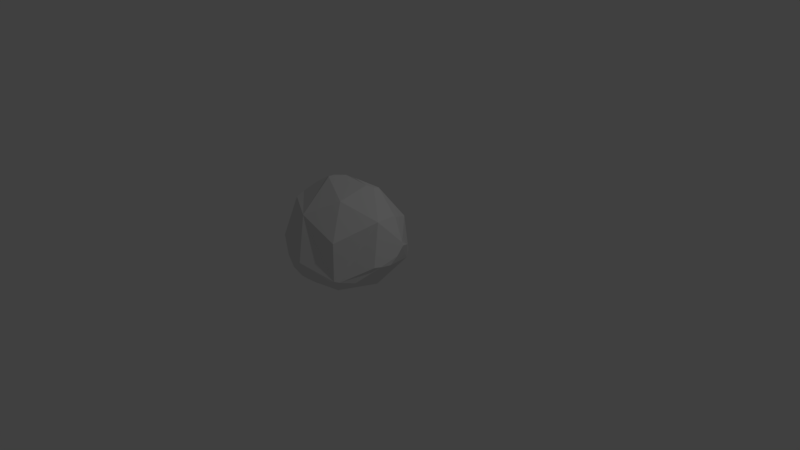 # Source: meat-lump.blend  (saved by Blender 2.78.0; exported with 4.5.12 LTS)
import bpy
from mathutils import Matrix  # noqa: F401  (used for matrix-valued properties, if any)

bpy.ops.wm.read_factory_settings(use_empty=True)
scene = bpy.context.scene
scene.name = 'Scene'

# ---- collections
col_collection_1 = bpy.data.collections.new('Collection 1'); scene.collection.children.link(col_collection_1)

# ---- world
world_world = bpy.data.worlds.new('World'); scene.world = world_world
world_world.color = (0.05088, 0.05088, 0.05088)
world_world.use_sun_shadow = False
world_world.sun_shadow_jitter_overblur = 0.0
world_world.cycles.sampling_method = 'MANUAL'

# ---- cameras
cam_camera = bpy.data.cameras.new('Camera')
cam_camera.clip_end = 100.0
cam_camera.lens = 35.0
cam_camera.sensor_width = 32.0
cam_camera.sensor_height = 18.0
cam_camera.ortho_scale = 7.314
cam_camera.dof.focus_distance = 0.0
cam_camera.dof.aperture_fstop = 128.0

# ---- lights
light_lamp = bpy.data.lights.new('Lamp', 'POINT')
light_lamp.transmission_factor = 0.0
light_lamp.cutoff_distance = 30.0
light_lamp.energy = 100.0
light_lamp.shadow_buffer_clip_start = 1.001
light_lamp.shadow_soft_size = 0.1
light_lamp.shadow_maximum_resolution = 0.006
light_lamp.use_absolute_resolution = True

# ---- meshes
me_icosphere = bpy.data.meshes.new('Icosphere')
me_icosphere.from_pydata([(0.69, -0.02432, -0.3308), (0.2428, -0.3492, 0.5637), (0.3917, 0.1924, -0.7342), (0.2292, -0.3076, -0.4093), (0.9174, 0.1924, 0.1164), (-0.03363, -0.4986, 0.1164), (0.5542, -0.3076, 0.1164), (0.6546, 0.001408, 0.6422), (-0.4942, 0.2374, -0.4472), (-0.3234, -0.2883, 0.4472), (-0.3234, 0.7632, 0.4472), (-0.288, 0.7374, -0.5257), (-0.5509, -0.07158, 0.0), (-0.5509, 0.5464, 0.0), (-0.4505, 0.2374, 0.5257), (-0.02514, -0.07158, 0.8507), (0.7236, 0.5257, -0.4472), (0.2764, 0.8506, 0.4472), (0.2629, 0.809, -0.5257), (0.5878, 0.809, 0.0), (0.0, 1.0, 0.0), (0.6882, 0.5, 0.5257), (0.1625, 0.5, 0.8507), (-0.2195, 0.7957, -0.5127), (-0.02917, 0.5968, -0.7488), (0.02173, 0.4401, -0.8507), (-0.1871, 0.8438, -0.4602), (-0.2024, 0.8907, -0.3274), (-0.2399, 0.8856, -0.2736), (-0.2898, 0.9059, 0.0), (-0.2853, 0.8427, 0.3216), (-0.2127, 0.8312, 0.4661), (-0.1669, 0.8164, 0.5118), (-0.1341, 0.7155, 0.6241), (-0.1577, 0.6428, 0.6714), (-0.09906, 0.4927, 0.7942), (-0.02514, 0.439, 0.8507), (0.1106, 0.3404, 0.8983), (0.193, 0.08689, 0.9272), (0.8952, 0.3859, 0.0), (0.9174, 0.2819, 0.1164), (0.8616, 0.3943, -0.1759), (0.7875, 0.3792, -0.3911), (0.7447, 0.4384, -0.4603), (0.3917, 0.4683, -0.7342), (0.06645, 0.4287, -0.8484), (-0.08985, 0.3284, -0.8319), (0.003376, 0.4149, -0.8507), (0.02487, 0.4305, -0.8535), (-0.1527, 0.0155, -0.7342), (-0.1654, 0.09578, -0.7624), (0.3708, 0.4769, -0.7416), (-0.1844, 0.2374, -0.7862), (-0.1697, 0.1016, -0.7624), (-0.2719, -0.3463, -0.3363), (-0.2938, -0.2993, -0.3883), (-0.336, -0.1463, -0.5075), (-0.2706, -0.3705, -0.2671), (-0.2808, -0.4183, 0.1164), (-0.3194, -0.3903, 0.0), (0.9092, 0.2371, 0.1812), (0.7016, 0.1154, 0.6243), (0.7966, 0.2371, 0.4845), (0.6175, 0.1154, 0.7163), (-0.2782, -0.3826, 0.2984), (-0.0524, -0.3265, 0.6066), (-0.1894, -0.3707, 0.4701), (0.2406, 0.05229, 0.9209), (0.5726, 0.1442, 0.7569), (0.1576, -0.08705, 0.8653)], [], [(36, 35, 14, 9, 15), (0, 4, 6), (53, 50, 49, 55, 56), (7, 61, 63), (18, 26, 27, 20, 19), (6, 7, 1), (29, 28, 11, 8, 13), (5, 6, 1), (64, 58, 5, 1, 65, 66), (3, 0, 6), (4, 40, 60), (2, 45, 51, 44), (2, 0, 3), (63, 68, 67, 69, 1, 7), (8, 12, 13), (9, 66, 65, 15), (10, 14, 35, 34), (15, 69, 67, 38), (51, 45, 48, 25, 24, 23, 26, 18), (13, 14, 10), (41, 39, 40, 4, 0, 42), (56, 55, 54, 57, 59, 12, 8), (12, 59, 58, 64, 9), (16, 18, 19), (16, 19, 39, 41), (17, 32, 33, 22), (21, 17, 22), (49, 2, 3, 54, 55), (19, 17, 21), (12, 9, 14, 13), (19, 20, 17), (20, 29, 30, 31, 32, 17), (28, 27, 26, 23, 11), (38, 37, 36, 15), (30, 29, 13, 10), (25, 48, 47), (23, 24, 25, 47, 46, 52, 8, 11), (27, 28, 29, 20), (34, 33, 32, 31, 10), (31, 30, 10), (44, 16, 43, 42, 0, 2), (22, 33, 34, 35, 36, 37), (58, 59, 57, 5), (39, 19, 21, 62, 60, 40), (67, 68, 21, 22, 37, 38), (50, 53, 52, 46), (16, 44, 51, 18), (69, 15, 65, 1), (64, 66, 9), (4, 60, 62, 61, 7, 6), (46, 47, 48, 45, 2, 49, 50), (52, 53, 56, 8), (41, 42, 43, 16), (68, 63, 61, 62, 21), (57, 54, 3, 6, 5)])
me_icosphere.use_remesh_preserve_volume = False
me_icosphere.use_remesh_preserve_attributes = False
me_icosphere.use_mirror_vertex_groups = False
me_icosphere.update()

# ---- objects
ob_icosphere = bpy.data.objects.new('Icosphere', me_icosphere)
ob_lamp = bpy.data.objects.new('Lamp', light_lamp)
ob_camera = bpy.data.objects.new('Camera', cam_camera)

# ---- transforms, parenting, visibility, modifiers, constraints
ob_icosphere.location = (-0.4002, -0.2374, 0.0)
ob_icosphere.rotation_euler = (-0.0, -1.797, -0.0)
ob_icosphere.lineart.crease_threshold = 0.0
ob_lamp.location = (4.076, 1.005, 5.904)
ob_lamp.rotation_euler = (0.6503, 0.05522, 1.866)
ob_lamp.lock_rotations_4d = False
ob_lamp.empty_display_type = 'ARROWS'
ob_lamp.color = (0.0, 0.0, 0.0, 0.0)
ob_lamp.lineart.crease_threshold = 0.0
ob_camera.location = (7.481, -6.508, 5.344)
ob_camera.rotation_euler = (1.109, 0.0, 0.8149)
ob_camera.lock_rotations_4d = False
ob_camera.empty_display_type = 'ARROWS'
ob_camera.color = (0.0, 0.0, 0.0, 0.0)
ob_camera.display_type = 'WIRE'
ob_camera.lineart.crease_threshold = 0.0

# ---- collection membership
col_collection_1.objects.link(ob_icosphere)
col_collection_1.objects.link(ob_lamp)
col_collection_1.objects.link(ob_camera)

# ---- scene / render settings (as saved in the file)
scene.camera = ob_camera
scene.frame_start = 1; scene.frame_end = 250; scene.frame_set(1)
scene.render.engine = 'BLENDER_EEVEE_NEXT'
scene.render.resolution_percentage = 50
scene.render.dither_intensity = 0.0
scene.cycles.use_denoising = False
scene.cycles.samples = 128
scene.cycles.sampling_pattern = 'TABULATED_SOBOL'
scene.cycles.light_sampling_threshold = 0.0
scene.cycles.use_adaptive_sampling = False
scene.cycles.use_light_tree = False
scene.cycles.blur_glossy = 0.0
scene.cycles.sample_clamp_indirect = 0.0
scene.view_settings.view_transform = 'Standard'
bpy.context.view_layer.update()
